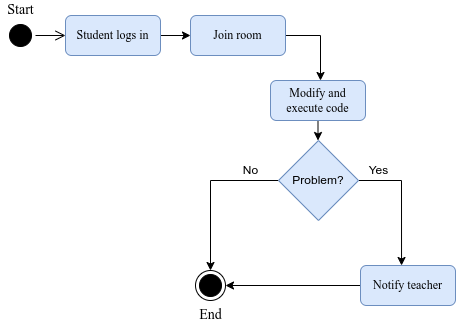

The diagram above was exported from draw.io. Its source (the exported page's mxGraphModel, read from the mxfile embedded in the PNG):
<mxGraphModel dx="868" dy="561" grid="1" gridSize="10" guides="1" tooltips="1" connect="1" arrows="1" fold="1" page="1" pageScale="1" pageWidth="850" pageHeight="1100" math="0" shadow="0">
  <root>
    <mxCell id="0" />
    <mxCell id="1" parent="0" />
    <mxCell id="L0kDqWUoMFQ3D76sdL2E-1" value="" style="ellipse;html=1;shape=startState;fillColor=#000000;strokeColor=#000000;" vertex="1" parent="1">
      <mxGeometry x="125" y="80" width="30" height="30" as="geometry" />
    </mxCell>
    <mxCell id="L0kDqWUoMFQ3D76sdL2E-2" value="" style="edgeStyle=orthogonalEdgeStyle;html=1;verticalAlign=bottom;endArrow=open;endSize=8;strokeColor=#000000;rounded=0;entryX=0;entryY=0.5;entryDx=0;entryDy=0;" edge="1" parent="1" source="L0kDqWUoMFQ3D76sdL2E-1" target="L0kDqWUoMFQ3D76sdL2E-4">
      <mxGeometry relative="1" as="geometry">
        <mxPoint x="155" y="200" as="targetPoint" />
      </mxGeometry>
    </mxCell>
    <mxCell id="L0kDqWUoMFQ3D76sdL2E-3" style="edgeStyle=orthogonalEdgeStyle;rounded=0;orthogonalLoop=1;jettySize=auto;html=1;exitX=1;exitY=0.5;exitDx=0;exitDy=0;entryX=0;entryY=0.5;entryDx=0;entryDy=0;" edge="1" parent="1" source="L0kDqWUoMFQ3D76sdL2E-4" target="L0kDqWUoMFQ3D76sdL2E-9">
      <mxGeometry relative="1" as="geometry" />
    </mxCell>
    <mxCell id="L0kDqWUoMFQ3D76sdL2E-4" value="&lt;font face=&quot;Times New Roman&quot;&gt;Student logs in&lt;/font&gt;" style="rounded=1;whiteSpace=wrap;html=1;fillColor=#dae8fc;strokeColor=#6c8ebf;" vertex="1" parent="1">
      <mxGeometry x="185" y="75" width="95" height="40" as="geometry" />
    </mxCell>
    <mxCell id="L0kDqWUoMFQ3D76sdL2E-5" value="" style="ellipse;html=1;shape=endState;fillColor=#000000;strokeColor=#000000;fontFamily=Times New Roman;" vertex="1" parent="1">
      <mxGeometry x="315" y="330" width="30" height="30" as="geometry" />
    </mxCell>
    <mxCell id="L0kDqWUoMFQ3D76sdL2E-6" value="&lt;font style=&quot;font-size: 14px&quot;&gt;Start&lt;/font&gt;" style="text;html=1;align=center;verticalAlign=middle;resizable=0;points=[];autosize=1;strokeColor=none;fillColor=none;fontFamily=Times New Roman;" vertex="1" parent="1">
      <mxGeometry x="120" y="60" width="40" height="20" as="geometry" />
    </mxCell>
    <mxCell id="L0kDqWUoMFQ3D76sdL2E-7" value="&lt;font style=&quot;font-size: 14px&quot;&gt;End&lt;/font&gt;" style="text;html=1;align=center;verticalAlign=middle;resizable=0;points=[];autosize=1;strokeColor=none;fillColor=none;fontFamily=Times New Roman;" vertex="1" parent="1">
      <mxGeometry x="310" y="365" width="40" height="20" as="geometry" />
    </mxCell>
    <mxCell id="L0kDqWUoMFQ3D76sdL2E-8" style="edgeStyle=orthogonalEdgeStyle;rounded=0;orthogonalLoop=1;jettySize=auto;html=1;exitX=1;exitY=0.5;exitDx=0;exitDy=0;entryX=0.5;entryY=0;entryDx=0;entryDy=0;" edge="1" parent="1" source="L0kDqWUoMFQ3D76sdL2E-9">
      <mxGeometry relative="1" as="geometry">
        <mxPoint x="440" y="140" as="targetPoint" />
      </mxGeometry>
    </mxCell>
    <mxCell id="L0kDqWUoMFQ3D76sdL2E-9" value="&lt;font face=&quot;Times New Roman&quot;&gt;Join room&lt;/font&gt;" style="rounded=1;whiteSpace=wrap;html=1;fillColor=#dae8fc;strokeColor=#6c8ebf;" vertex="1" parent="1">
      <mxGeometry x="310" y="75" width="95" height="40" as="geometry" />
    </mxCell>
    <mxCell id="L0kDqWUoMFQ3D76sdL2E-10" style="edgeStyle=orthogonalEdgeStyle;rounded=0;orthogonalLoop=1;jettySize=auto;html=1;exitX=0.5;exitY=1;exitDx=0;exitDy=0;entryX=0.5;entryY=0;entryDx=0;entryDy=0;" edge="1" parent="1" source="L0kDqWUoMFQ3D76sdL2E-11">
      <mxGeometry relative="1" as="geometry">
        <mxPoint x="437.5" y="200" as="targetPoint" />
      </mxGeometry>
    </mxCell>
    <mxCell id="L0kDqWUoMFQ3D76sdL2E-11" value="&lt;font face=&quot;Times New Roman&quot;&gt;Modify and execute code&lt;br&gt;&lt;/font&gt;" style="rounded=1;whiteSpace=wrap;html=1;fillColor=#dae8fc;strokeColor=#6c8ebf;" vertex="1" parent="1">
      <mxGeometry x="390" y="140" width="95" height="40" as="geometry" />
    </mxCell>
    <mxCell id="L0kDqWUoMFQ3D76sdL2E-18" style="edgeStyle=orthogonalEdgeStyle;rounded=0;orthogonalLoop=1;jettySize=auto;html=1;exitX=0;exitY=0.5;exitDx=0;exitDy=0;entryX=0.5;entryY=0;entryDx=0;entryDy=0;" edge="1" parent="1" source="L0kDqWUoMFQ3D76sdL2E-16" target="L0kDqWUoMFQ3D76sdL2E-5">
      <mxGeometry relative="1" as="geometry" />
    </mxCell>
    <mxCell id="L0kDqWUoMFQ3D76sdL2E-19" style="edgeStyle=orthogonalEdgeStyle;rounded=0;orthogonalLoop=1;jettySize=auto;html=1;exitX=1;exitY=0.5;exitDx=0;exitDy=0;entryX=0.432;entryY=0;entryDx=0;entryDy=0;entryPerimeter=0;" edge="1" parent="1" source="L0kDqWUoMFQ3D76sdL2E-16" target="L0kDqWUoMFQ3D76sdL2E-17">
      <mxGeometry relative="1" as="geometry" />
    </mxCell>
    <mxCell id="L0kDqWUoMFQ3D76sdL2E-16" value="Problem?" style="rhombus;whiteSpace=wrap;html=1;fillColor=#dae8fc;strokeColor=#6c8ebf;" vertex="1" parent="1">
      <mxGeometry x="398" y="200" width="80" height="80" as="geometry" />
    </mxCell>
    <mxCell id="L0kDqWUoMFQ3D76sdL2E-20" style="edgeStyle=orthogonalEdgeStyle;rounded=0;orthogonalLoop=1;jettySize=auto;html=1;exitX=0;exitY=0.5;exitDx=0;exitDy=0;entryX=1;entryY=0.5;entryDx=0;entryDy=0;" edge="1" parent="1" source="L0kDqWUoMFQ3D76sdL2E-17" target="L0kDqWUoMFQ3D76sdL2E-5">
      <mxGeometry relative="1" as="geometry" />
    </mxCell>
    <mxCell id="L0kDqWUoMFQ3D76sdL2E-17" value="&lt;font face=&quot;Times New Roman&quot;&gt;Notify teacher&lt;br&gt;&lt;/font&gt;" style="rounded=1;whiteSpace=wrap;html=1;fillColor=#dae8fc;strokeColor=#6c8ebf;" vertex="1" parent="1">
      <mxGeometry x="480" y="325" width="95" height="40" as="geometry" />
    </mxCell>
    <mxCell id="L0kDqWUoMFQ3D76sdL2E-21" value="Yes" style="text;html=1;align=center;verticalAlign=middle;resizable=0;points=[];autosize=1;strokeColor=none;fillColor=none;" vertex="1" parent="1">
      <mxGeometry x="478" y="220" width="40" height="20" as="geometry" />
    </mxCell>
    <mxCell id="L0kDqWUoMFQ3D76sdL2E-22" value="No" style="text;html=1;align=center;verticalAlign=middle;resizable=0;points=[];autosize=1;strokeColor=none;fillColor=none;" vertex="1" parent="1">
      <mxGeometry x="355" y="220" width="30" height="20" as="geometry" />
    </mxCell>
  </root>
</mxGraphModel>